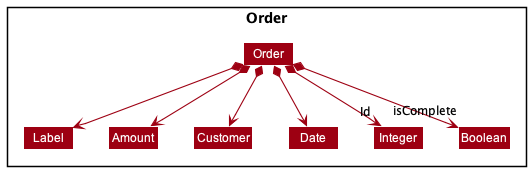

The diagram above was rendered by PlantUML. Its source (embedded in the PNG):
@startuml
!include style.puml
skinparam arrowThickness 1.1
skinparam arrowColor MODEL_COLOR
skinparam classBackgroundColor MODEL_COLOR
skinparam arrowFontSize 12

Package Order <<Rectangle>>{

Class Order
Class Label
Class Amount
Class Customer
Class Boolean
Class Integer
Class Date

}

Order *--> Label
Order *--> Amount
Order *--> Customer
Order *--> Date
Order *--> "isComplete" Boolean
Order *--> "Id" Integer

Label -[hidden]right-> Amount
Amount -[hidden]right-> Customer
Customer -[hidden]right-> Date
Date -[hidden]right-> Boolean
Boolean -[hidden]left-> Integer

@enduml